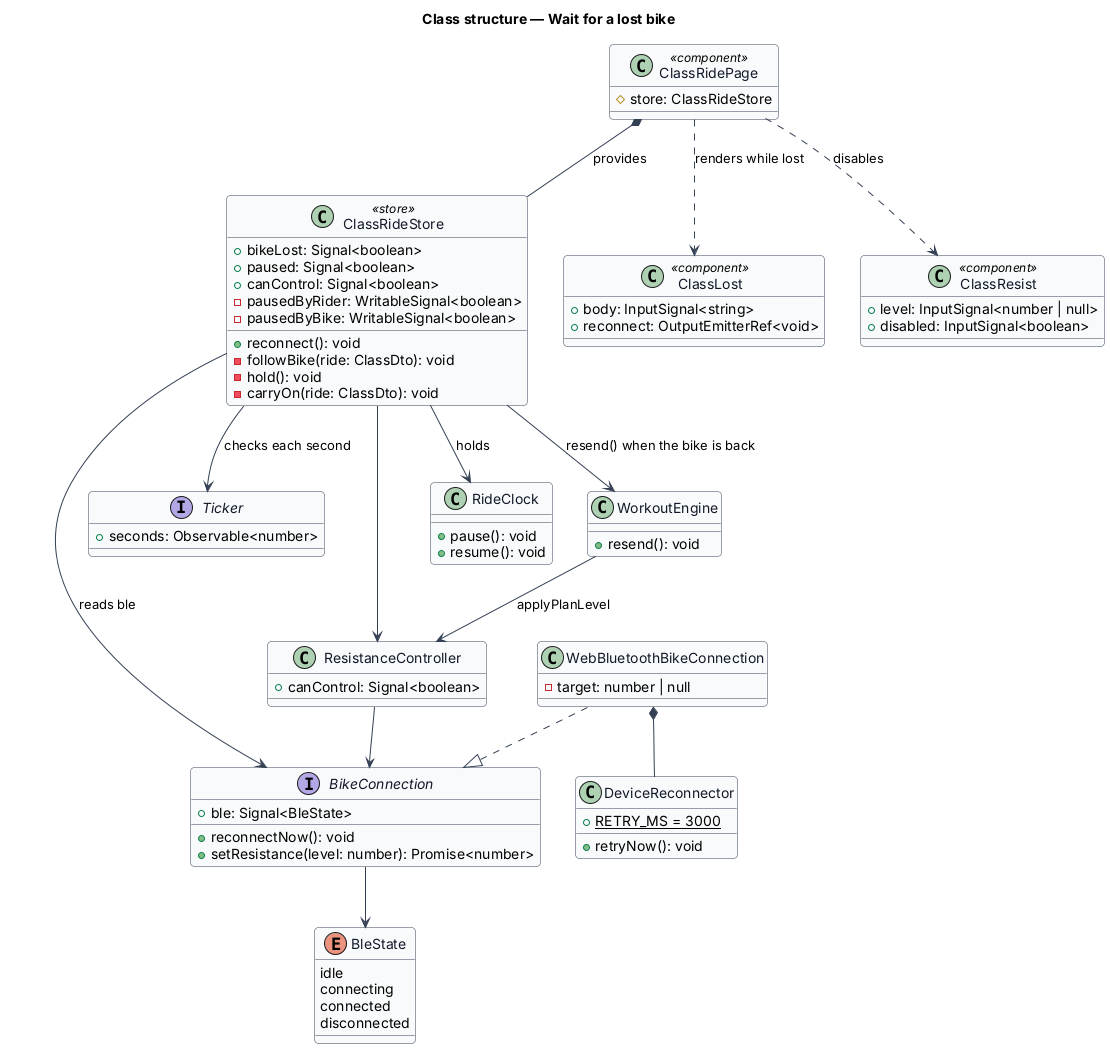

The diagram above was rendered by PlantUML. Its source (embedded in the PNG):
@startuml
' --- shared skin header ---
skinparam backgroundColor #FFFFFF
skinparam shadowing false
skinparam roundcorner 8
skinparam defaultFontName Arial
skinparam ArrowColor #344054
skinparam class {
  BorderColor #344054
  FontColor #101828
  BackgroundColor #F9FAFB
}
' --------------------------
title Class structure — Wait for a lost bike

class ClassRidePage <<component>> {
  #store: ClassRideStore
}

class ClassRideStore <<store>> {
  +bikeLost: Signal<boolean>
  +paused: Signal<boolean>
  +canControl: Signal<boolean>
  -pausedByRider: WritableSignal<boolean>
  -pausedByBike: WritableSignal<boolean>
  +reconnect(): void
  -followBike(ride: ClassDto): void
  -hold(): void
  -carryOn(ride: ClassDto): void
}

class ClassLost <<component>> {
  +body: InputSignal<string>
  +reconnect: OutputEmitterRef<void>
}

class ClassResist <<component>> {
  +level: InputSignal<number | null>
  +disabled: InputSignal<boolean>
}

interface BikeConnection {
  +ble: Signal<BleState>
  +reconnectNow(): void
  +setResistance(level: number): Promise<number>
}

enum BleState {
  idle
  connecting
  connected
  disconnected
}

interface Ticker {
  +seconds: Observable<number>
}

class WebBluetoothBikeConnection {
  -target: number | null
}

class DeviceReconnector {
  +{static} RETRY_MS = 3000
  +retryNow(): void
}

class ResistanceController {
  +canControl: Signal<boolean>
}

class RideClock {
  +pause(): void
  +resume(): void
}
class WorkoutEngine {
  +resend(): void
}

ClassRidePage *-- ClassRideStore : provides
ClassRidePage ..> ClassLost : renders while lost
ClassRidePage ..> ClassResist : disables
ClassRideStore --> BikeConnection : reads ble
ClassRideStore --> Ticker : checks each second
ClassRideStore --> RideClock : holds
ClassRideStore --> WorkoutEngine : resend() when the bike is back
WorkoutEngine --> ResistanceController : applyPlanLevel
ClassRideStore --> ResistanceController
ResistanceController --> BikeConnection
BikeConnection --> BleState
WebBluetoothBikeConnection ..|> BikeConnection
WebBluetoothBikeConnection *-- DeviceReconnector
@enduml